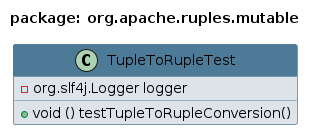

The diagram above was rendered by PlantUML. Its source (embedded in the PNG):
@startuml 
skinparam class { 
 BackgroundColor #DEE3E9 
 ArrowColor #4D7A97 
 BorderColor #4D7A97 
}
top to bottom direction 
title package: org.apache.ruples.mutable
skinparam titleBackgroundColor White
skinparam classHeaderBackgroundColor #4D7A97
skinparam stereotypeBBackgroundColor #F8981D


class TupleToRupleTest {
 - org.slf4j.Logger logger
 + void () testTupleToRupleConversion()
}
@enduml